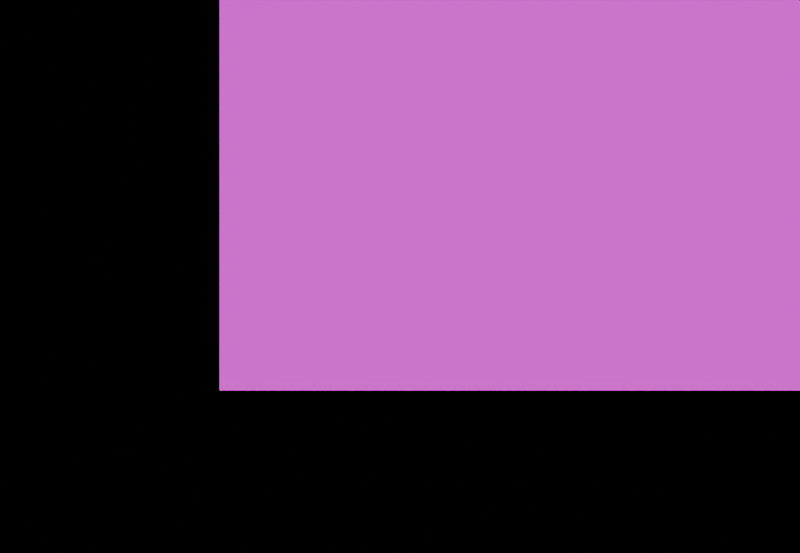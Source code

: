 # Source: dummy.blend  (saved by Blender 5.0.119; exported with 4.5.12 LTS)
import bpy
from mathutils import Matrix  # noqa: F401  (used for matrix-valued properties, if any)

bpy.ops.wm.read_factory_settings(use_empty=True)
scene = bpy.context.scene
scene.name = 'Scene'

# ---- collections
col_collection = bpy.data.collections.new('Collection'); scene.collection.children.link(col_collection)

# ---- images (referenced by path relative to the original .blend; pixels are not part of the script)
import os
ASSET_DIR = os.environ.get("B2B_ASSET_DIR", "")  # directory of the original .blend (textures are referenced by path, not embedded)
HERE = os.path.dirname(os.path.abspath(__file__))  # packed textures are extracted next to this script under _unpacked/

def load_image(name, relpath, width, height, colorspace="sRGB"):
    """Load a texture the original file referenced (path relative to the .blend, or extracted next to this script)."""
    p = next((c for c in (os.path.join(HERE, relpath), os.path.join(ASSET_DIR, relpath)) if relpath and os.path.exists(c)), "")
    if p:
        img = bpy.data.images.load(p, check_existing=True)
        img.name = name
    else:  # same state as the original file: an image datablock whose file is absent (Cycles renders it pink)
        img = bpy.data.images.new(name, width, height)
        img.source = "FILE"
        img.filepath = "//" + (relpath or name)
    img.colorspace_settings.name = colorspace
    return img
img_img00000962_tiff = load_image('img00000962.tiff', 'img00000962.tiff', 1024, 1024, 'sRGB')

# ---- materials (node trees are filled in below, after node groups)
mat_material_001 = bpy.data.materials.new('Material.001')

# ---- material node trees
mat_material_001.use_nodes = True; mat_material_001.node_tree.nodes.clear()
_N = mat_material_001.node_tree.nodes; _L = mat_material_001.node_tree.links
n0 = _N.new('ShaderNodeOutputMaterial'); n0.name = 'Material Output'; n0.location = (203, 83)
n1 = _N.new('ShaderNodeTexImage'); n1.name = 'Image Texture'; n1.location = (-200, 109)
n1.image = img_img00000962_tiff
n2 = _N.new('ShaderNodeMapping'); n2.name = 'Mapping'; n2.location = (-380, 69)
n3 = _N.new('ShaderNodeTexCoord'); n3.name = 'Texture Coordinate'; n3.location = (-560, 69)
_L.new(n1.outputs[0], n0.inputs[0])
_L.new(n2.outputs[0], n1.inputs[0])
_L.new(n3.outputs[0], n2.inputs[0])
n0.is_active_output = True

# ---- world
world_world = bpy.data.worlds.new('World'); scene.world = world_world
world_world.use_nodes = True; world_world.node_tree.nodes.clear()
_N = world_world.node_tree.nodes; _L = world_world.node_tree.links
n0 = _N.new('ShaderNodeOutputWorld'); n0.name = 'World Output'; n0.location = (200, 100)
n1 = _N.new('ShaderNodeBackground'); n1.name = 'Background'; n1.location = (-200, 100)
n1.inputs[0].default_value = (0.0002322, 0.0002322, 0.0002322, 1.0)
_L.new(n1.outputs[0], n0.inputs[0])
n0.is_active_output = True
world_world.color = (0.05088, 0.05088, 0.05088)
world_world.sun_shadow_jitter_overblur = 0.0

# ---- cameras
cam_camera = bpy.data.cameras.new('Camera')
cam_camera.show_background_images = True

# ---- meshes
me_plane = bpy.data.meshes.new('Plane')
me_plane.from_pydata([(-1.0, -1.0, 0.0), (1.0, -1.0, 0.0), (-1.0, 1.0, 0.0), (1.0, 1.0, 0.0)], [], [(0, 1, 3, 2)])
_uv = me_plane.uv_layers.new(name='UVMap')
_uv.uv.foreach_set('vector', [0.0, 0.0, 1.0, 0.0, 1.0, 1.0, 0.0, 1.0])
me_plane.materials.append(mat_material_001)
me_plane.update()
me_circle = bpy.data.meshes.new('Circle')
me_circle.from_pydata([(0.0, 1.0, 0.0), (-0.1951, 0.9808, 0.0), (-0.3827, 0.9239, 0.0), (-0.5556, 0.8315, 0.0), (-0.7071, 0.7071, 0.0), (-0.8315, 0.5556, 0.0), (-0.9239, 0.3827, 0.0), (-0.9808, 0.1951, 0.0), (-1.0, 0.0, 0.0), (-0.9808, -0.1951, 0.0), (-0.9239, -0.3827, 0.0), (-0.8315, -0.5556, 0.0), (-0.7071, -0.7071, 0.0), (-0.5556, -0.8315, 0.0), (-0.3827, -0.9239, 0.0), (-0.1951, -0.9808, 0.0), (0.0, -1.0, 0.0), (0.1951, -0.9808, 0.0), (0.3827, -0.9239, 0.0), (0.5556, -0.8315, 0.0), (0.7071, -0.7071, 0.0), (0.8315, -0.5556, 0.0), (0.9239, -0.3827, 0.0), (0.9808, -0.1951, 0.0), (1.0, 0.0, 0.0), (0.9808, 0.1951, 0.0), (0.9239, 0.3827, 0.0), (0.8315, 0.5556, 0.0), (0.7071, 0.7071, 0.0), (0.5556, 0.8315, 0.0), (0.3827, 0.9239, 0.0), (0.1951, 0.9808, 0.0)], [(1, 0), (2, 1), (3, 2), (4, 3), (5, 4), (6, 5), (7, 6), (8, 7), (9, 8), (10, 9), (11, 10), (12, 11), (13, 12), (14, 13), (15, 14), (16, 15), (17, 16), (18, 17), (19, 18), (20, 19), (21, 20), (22, 21), (23, 22), (24, 23), (25, 24), (26, 25), (27, 26), (28, 27), (29, 28), (30, 29), (31, 30), (0, 31)], [])
_uv = me_circle.uv_layers.new(name='UVMap')
_uv.uv.foreach_set('vector', [])
me_circle.update()

# ---- objects
ob_plane = bpy.data.objects.new('Plane', me_plane)
ob_camera = bpy.data.objects.new('Camera', cam_camera)
ob_circle = bpy.data.objects.new('Circle', me_circle)

# ---- transforms, parenting, visibility, modifiers, constraints
ob_plane.location = (0.8038, 0.4869, 0.0)
ob_plane.scale = (1.453, 1.0, 1.0)
ob_camera.location = (0.01381, -0.0941, 4.081)
ob_circle.parent = ob_plane
ob_circle.matrix_parent_inverse = Matrix(((0.6883, -0.0, 0.0, -0.6053), (-0.0, 1.0, -0.0, -0.5635), (0.0, -0.0, 1.0, -0.0), (-0.0, 0.0, -0.0, 1.0)))
ob_circle.location = (0.9903, 0.432, 0.0)
ob_circle.scale = (0.4654, 0.4654, 0.4654)
ob_circle.hide_render = True

# ---- collection membership
col_collection.objects.link(ob_plane)
col_collection.objects.link(ob_camera)
col_collection.objects.link(ob_circle)

# ---- scene / render settings (as saved in the file)
scene.camera = ob_camera
scene.frame_start = 1; scene.frame_end = 1440; scene.frame_set(1)
scene.render.engine = 'BLENDER_EEVEE_NEXT'
scene.render.image_settings.color_mode = 'BW'
scene.render.image_settings.color_depth = '16'
scene.render.resolution_x = 1604
scene.render.resolution_y = 1108
scene.render.fps = 120
scene.render.use_render_cache = True
scene.render.bake_bias = 0.0
scene.render.bake_samples = 0
bpy.context.view_layer.update()

# ---- added for rendering (the .blend has no usable light): sun
light_auto_sun = bpy.data.lights.new('AutoSun', 'SUN')
light_auto_sun.energy = 3.0
light_auto_sun.angle = 0.0523599
ob_auto_sun = bpy.data.objects.new('AutoSun', light_auto_sun)
scene.collection.objects.link(ob_auto_sun)
ob_auto_sun.rotation_euler = (0.872665, 0.174533, 0.523599)
bpy.context.view_layer.update()
